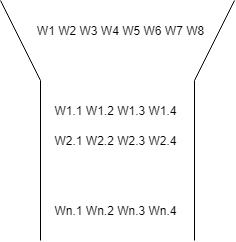

The diagram above was exported from draw.io. Its source (the exported page's mxGraphModel, read from the mxfile embedded in the PNG):
<mxGraphModel dx="942" dy="493" grid="1" gridSize="10" guides="1" tooltips="1" connect="1" arrows="1" fold="1" page="1" pageScale="1" pageWidth="850" pageHeight="1100" math="0" shadow="0">
  <root>
    <mxCell id="0" />
    <mxCell id="1" parent="0" />
    <mxCell id="yC9hmVmqU0deilWsml2T-3" value="" style="endArrow=none;html=1;" edge="1" parent="1">
      <mxGeometry width="50" height="50" relative="1" as="geometry">
        <mxPoint x="434" y="320" as="sourcePoint" />
        <mxPoint x="474" y="240" as="targetPoint" />
      </mxGeometry>
    </mxCell>
    <mxCell id="yC9hmVmqU0deilWsml2T-4" value="" style="endArrow=none;html=1;" edge="1" parent="1">
      <mxGeometry width="50" height="50" relative="1" as="geometry">
        <mxPoint x="280" y="320" as="sourcePoint" />
        <mxPoint x="240" y="240" as="targetPoint" />
      </mxGeometry>
    </mxCell>
    <mxCell id="yC9hmVmqU0deilWsml2T-5" value="" style="endArrow=none;html=1;" edge="1" parent="1">
      <mxGeometry width="50" height="50" relative="1" as="geometry">
        <mxPoint x="280" y="480" as="sourcePoint" />
        <mxPoint x="280" y="320" as="targetPoint" />
      </mxGeometry>
    </mxCell>
    <mxCell id="yC9hmVmqU0deilWsml2T-6" value="" style="endArrow=none;html=1;" edge="1" parent="1">
      <mxGeometry width="50" height="50" relative="1" as="geometry">
        <mxPoint x="434" y="480" as="sourcePoint" />
        <mxPoint x="434" y="320" as="targetPoint" />
      </mxGeometry>
    </mxCell>
    <mxCell id="yC9hmVmqU0deilWsml2T-7" value="W1 W2 W3 W4 W5 W6 W7 W8" style="text;html=1;align=center;verticalAlign=middle;resizable=0;points=[];autosize=1;" vertex="1" parent="1">
      <mxGeometry x="270" y="260" width="180" height="20" as="geometry" />
    </mxCell>
    <mxCell id="yC9hmVmqU0deilWsml2T-8" value="W1.1 W1.2 W1.3 W1.4" style="text;html=1;align=center;verticalAlign=middle;resizable=0;points=[];autosize=1;" vertex="1" parent="1">
      <mxGeometry x="285" y="340" width="140" height="20" as="geometry" />
    </mxCell>
    <mxCell id="yC9hmVmqU0deilWsml2T-9" value="W2.1 W2.2 W2.3 W2.4" style="text;html=1;align=center;verticalAlign=middle;resizable=0;points=[];autosize=1;" vertex="1" parent="1">
      <mxGeometry x="285" y="370" width="140" height="20" as="geometry" />
    </mxCell>
    <mxCell id="yC9hmVmqU0deilWsml2T-10" value="Wn.1 Wn.2 Wn.3 Wn.4" style="text;html=1;align=center;verticalAlign=middle;resizable=0;points=[];autosize=1;" vertex="1" parent="1">
      <mxGeometry x="285" y="440" width="140" height="20" as="geometry" />
    </mxCell>
  </root>
</mxGraphModel>